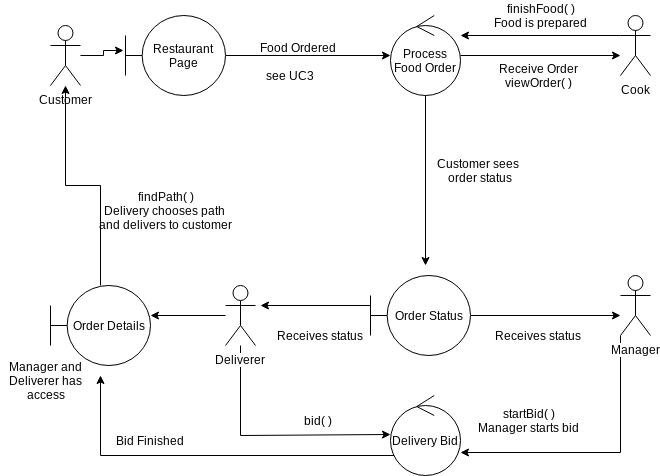

The diagram above was exported from draw.io. Its source (the exported page's mxGraphModel, read from the mxfile embedded in the PNG):
<mxGraphModel dx="868" dy="522" grid="1" gridSize="10" guides="1" tooltips="1" connect="1" arrows="1" fold="1" page="1" pageScale="1" pageWidth="850" pageHeight="1100" math="0" shadow="0">
  <root>
    <mxCell id="0" />
    <mxCell id="1" parent="0" />
    <mxCell id="F3fOIk_2OG4nAg-fdxbP-43" value="Customer sees &lt;br&gt;order status" style="text;html=1;align=center;verticalAlign=middle;resizable=0;points=[];;autosize=1;" parent="1" vertex="1">
      <mxGeometry x="478" y="230" width="100" height="30" as="geometry" />
    </mxCell>
    <mxCell id="F3fOIk_2OG4nAg-fdxbP-10" style="edgeStyle=orthogonalEdgeStyle;rounded=0;orthogonalLoop=1;jettySize=auto;html=1;entryX=-0.018;entryY=0.433;entryDx=0;entryDy=0;entryPerimeter=0;" parent="1" source="F3fOIk_2OG4nAg-fdxbP-1" target="F3fOIk_2OG4nAg-fdxbP-5" edge="1">
      <mxGeometry relative="1" as="geometry" />
    </mxCell>
    <mxCell id="F3fOIk_2OG4nAg-fdxbP-1" value="Customer" style="shape=umlActor;verticalLabelPosition=bottom;labelBackgroundColor=#ffffff;verticalAlign=top;html=1;" parent="1" vertex="1">
      <mxGeometry x="100" y="100" width="30" height="60" as="geometry" />
    </mxCell>
    <mxCell id="F3fOIk_2OG4nAg-fdxbP-34" style="edgeStyle=orthogonalEdgeStyle;rounded=0;orthogonalLoop=1;jettySize=auto;html=1;entryX=0.006;entryY=0.482;entryDx=0;entryDy=0;entryPerimeter=0;" parent="1" source="F3fOIk_2OG4nAg-fdxbP-2" target="F3fOIk_2OG4nAg-fdxbP-7" edge="1">
      <mxGeometry relative="1" as="geometry">
        <Array as="points">
          <mxPoint x="290" y="510" />
        </Array>
      </mxGeometry>
    </mxCell>
    <mxCell id="F3fOIk_2OG4nAg-fdxbP-40" style="edgeStyle=orthogonalEdgeStyle;rounded=0;orthogonalLoop=1;jettySize=auto;html=1;entryX=1;entryY=0.375;entryDx=0;entryDy=0;entryPerimeter=0;" parent="1" source="F3fOIk_2OG4nAg-fdxbP-2" target="F3fOIk_2OG4nAg-fdxbP-38" edge="1">
      <mxGeometry relative="1" as="geometry" />
    </mxCell>
    <mxCell id="F3fOIk_2OG4nAg-fdxbP-2" value="Deliverer" style="shape=umlActor;verticalLabelPosition=bottom;labelBackgroundColor=#ffffff;verticalAlign=top;html=1;" parent="1" vertex="1">
      <mxGeometry x="275" y="360" width="30" height="60" as="geometry" />
    </mxCell>
    <mxCell id="F3fOIk_2OG4nAg-fdxbP-28" style="edgeStyle=orthogonalEdgeStyle;rounded=0;orthogonalLoop=1;jettySize=auto;html=1;exitX=0;exitY=1;exitDx=0;exitDy=0;exitPerimeter=0;entryX=1;entryY=0.713;entryDx=0;entryDy=0;entryPerimeter=0;" parent="1" source="F3fOIk_2OG4nAg-fdxbP-3" target="F3fOIk_2OG4nAg-fdxbP-7" edge="1">
      <mxGeometry relative="1" as="geometry" />
    </mxCell>
    <mxCell id="F3fOIk_2OG4nAg-fdxbP-3" value="Manager" style="shape=umlActor;verticalLabelPosition=bottom;labelBackgroundColor=#ffffff;verticalAlign=top;html=1;" parent="1" vertex="1">
      <mxGeometry x="670" y="350" width="30" height="60" as="geometry" />
    </mxCell>
    <mxCell id="F3fOIk_2OG4nAg-fdxbP-15" style="edgeStyle=orthogonalEdgeStyle;rounded=0;orthogonalLoop=1;jettySize=auto;html=1;exitX=0;exitY=0.3333333333333333;exitDx=0;exitDy=0;exitPerimeter=0;" parent="1" source="F3fOIk_2OG4nAg-fdxbP-4" edge="1">
      <mxGeometry relative="1" as="geometry">
        <mxPoint x="510" y="110" as="targetPoint" />
      </mxGeometry>
    </mxCell>
    <mxCell id="F3fOIk_2OG4nAg-fdxbP-4" value="Cook" style="shape=umlActor;verticalLabelPosition=bottom;labelBackgroundColor=#ffffff;verticalAlign=top;html=1;" parent="1" vertex="1">
      <mxGeometry x="670" y="90" width="30" height="60" as="geometry" />
    </mxCell>
    <mxCell id="F3fOIk_2OG4nAg-fdxbP-11" style="edgeStyle=orthogonalEdgeStyle;rounded=0;orthogonalLoop=1;jettySize=auto;html=1;" parent="1" source="F3fOIk_2OG4nAg-fdxbP-5" target="F3fOIk_2OG4nAg-fdxbP-6" edge="1">
      <mxGeometry relative="1" as="geometry" />
    </mxCell>
    <mxCell id="F3fOIk_2OG4nAg-fdxbP-5" value="Restaurant Page" style="shape=umlBoundary;whiteSpace=wrap;html=1;" parent="1" vertex="1">
      <mxGeometry x="175" y="90" width="100" height="80" as="geometry" />
    </mxCell>
    <mxCell id="F3fOIk_2OG4nAg-fdxbP-13" style="edgeStyle=orthogonalEdgeStyle;rounded=0;orthogonalLoop=1;jettySize=auto;html=1;" parent="1" source="F3fOIk_2OG4nAg-fdxbP-6" edge="1">
      <mxGeometry relative="1" as="geometry">
        <mxPoint x="670" y="130" as="targetPoint" />
      </mxGeometry>
    </mxCell>
    <mxCell id="F3fOIk_2OG4nAg-fdxbP-27" style="edgeStyle=orthogonalEdgeStyle;rounded=0;orthogonalLoop=1;jettySize=auto;html=1;" parent="1" source="F3fOIk_2OG4nAg-fdxbP-6" edge="1">
      <mxGeometry relative="1" as="geometry">
        <mxPoint x="475" y="340" as="targetPoint" />
      </mxGeometry>
    </mxCell>
    <mxCell id="F3fOIk_2OG4nAg-fdxbP-6" value="Process Food Order" style="ellipse;shape=umlControl;whiteSpace=wrap;html=1;" parent="1" vertex="1">
      <mxGeometry x="440" y="90" width="70" height="80" as="geometry" />
    </mxCell>
    <mxCell id="F3fOIk_2OG4nAg-fdxbP-37" style="edgeStyle=orthogonalEdgeStyle;rounded=0;orthogonalLoop=1;jettySize=auto;html=1;" parent="1" source="F3fOIk_2OG4nAg-fdxbP-7" edge="1">
      <mxGeometry relative="1" as="geometry">
        <mxPoint x="150" y="450" as="targetPoint" />
        <Array as="points">
          <mxPoint x="150" y="530" />
        </Array>
      </mxGeometry>
    </mxCell>
    <mxCell id="F3fOIk_2OG4nAg-fdxbP-7" value="Delivery Bid" style="ellipse;shape=umlControl;whiteSpace=wrap;html=1;" parent="1" vertex="1">
      <mxGeometry x="440" y="470" width="70" height="80" as="geometry" />
    </mxCell>
    <mxCell id="F3fOIk_2OG4nAg-fdxbP-24" style="edgeStyle=orthogonalEdgeStyle;rounded=0;orthogonalLoop=1;jettySize=auto;html=1;" parent="1" source="F3fOIk_2OG4nAg-fdxbP-8" edge="1">
      <mxGeometry relative="1" as="geometry">
        <mxPoint x="670" y="390" as="targetPoint" />
      </mxGeometry>
    </mxCell>
    <mxCell id="F3fOIk_2OG4nAg-fdxbP-29" style="edgeStyle=orthogonalEdgeStyle;rounded=0;orthogonalLoop=1;jettySize=auto;html=1;" parent="1" source="F3fOIk_2OG4nAg-fdxbP-8" edge="1">
      <mxGeometry relative="1" as="geometry">
        <mxPoint x="310" y="380" as="targetPoint" />
        <Array as="points">
          <mxPoint x="310" y="380" />
        </Array>
      </mxGeometry>
    </mxCell>
    <mxCell id="F3fOIk_2OG4nAg-fdxbP-8" value="Order Status" style="shape=umlBoundary;whiteSpace=wrap;html=1;" parent="1" vertex="1">
      <mxGeometry x="420" y="350" width="100" height="80" as="geometry" />
    </mxCell>
    <mxCell id="F3fOIk_2OG4nAg-fdxbP-12" value="Food Ordered" style="text;html=1;align=center;verticalAlign=middle;resizable=0;points=[];;autosize=1;" parent="1" vertex="1">
      <mxGeometry x="303" y="112" width="90" height="20" as="geometry" />
    </mxCell>
    <mxCell id="F3fOIk_2OG4nAg-fdxbP-14" value="Receive Order&lt;br&gt;viewOrder( )" style="text;html=1;align=center;verticalAlign=middle;resizable=0;points=[];;autosize=1;" parent="1" vertex="1">
      <mxGeometry x="543" y="135" width="90" height="30" as="geometry" />
    </mxCell>
    <mxCell id="F3fOIk_2OG4nAg-fdxbP-16" value="finishFood( )&lt;br&gt;Food is prepared" style="text;html=1;align=center;verticalAlign=middle;resizable=0;points=[];;autosize=1;" parent="1" vertex="1">
      <mxGeometry x="535" y="75" width="110" height="30" as="geometry" />
    </mxCell>
    <mxCell id="F3fOIk_2OG4nAg-fdxbP-19" value="startBid( )&lt;br&gt;Manager starts bid" style="text;html=1;align=center;verticalAlign=middle;resizable=0;points=[];;autosize=1;" parent="1" vertex="1">
      <mxGeometry x="523" y="480" width="110" height="30" as="geometry" />
    </mxCell>
    <mxCell id="F3fOIk_2OG4nAg-fdxbP-26" value="Receives status" style="text;html=1;align=center;verticalAlign=middle;resizable=0;points=[];;autosize=1;" parent="1" vertex="1">
      <mxGeometry x="538" y="400" width="100" height="20" as="geometry" />
    </mxCell>
    <mxCell id="F3fOIk_2OG4nAg-fdxbP-30" value="Receives status" style="text;html=1;align=center;verticalAlign=middle;resizable=0;points=[];;autosize=1;" parent="1" vertex="1">
      <mxGeometry x="320" y="400" width="100" height="20" as="geometry" />
    </mxCell>
    <mxCell id="F3fOIk_2OG4nAg-fdxbP-35" value="bid( )" style="text;html=1;align=center;verticalAlign=middle;resizable=0;points=[];;autosize=1;" parent="1" vertex="1">
      <mxGeometry x="348" y="485" width="40" height="20" as="geometry" />
    </mxCell>
    <mxCell id="F3fOIk_2OG4nAg-fdxbP-41" style="edgeStyle=orthogonalEdgeStyle;rounded=0;orthogonalLoop=1;jettySize=auto;html=1;" parent="1" source="F3fOIk_2OG4nAg-fdxbP-38" target="F3fOIk_2OG4nAg-fdxbP-1" edge="1">
      <mxGeometry relative="1" as="geometry" />
    </mxCell>
    <mxCell id="F3fOIk_2OG4nAg-fdxbP-38" value="Order Details" style="shape=umlBoundary;whiteSpace=wrap;html=1;" parent="1" vertex="1">
      <mxGeometry x="100" y="360" width="100" height="80" as="geometry" />
    </mxCell>
    <mxCell id="F3fOIk_2OG4nAg-fdxbP-39" value="Bid Finished" style="text;html=1;align=center;verticalAlign=middle;resizable=0;points=[];;autosize=1;" parent="1" vertex="1">
      <mxGeometry x="160" y="505" width="80" height="20" as="geometry" />
    </mxCell>
    <mxCell id="F3fOIk_2OG4nAg-fdxbP-42" value="findPath( )&lt;br&gt;Delivery chooses path&amp;nbsp;&lt;br&gt;and delivers to customer" style="text;html=1;align=center;verticalAlign=middle;resizable=0;points=[];;autosize=1;" parent="1" vertex="1">
      <mxGeometry x="140" y="260" width="150" height="50" as="geometry" />
    </mxCell>
    <mxCell id="F3fOIk_2OG4nAg-fdxbP-44" value="Manager and&lt;br&gt;Deliverer has&lt;br&gt;access" style="text;html=1;align=center;verticalAlign=middle;resizable=0;points=[];;autosize=1;" parent="1" vertex="1">
      <mxGeometry x="50" y="430" width="90" height="50" as="geometry" />
    </mxCell>
    <mxCell id="F3fOIk_2OG4nAg-fdxbP-45" value="see UC3" style="text;html=1;align=center;verticalAlign=middle;resizable=0;points=[];;autosize=1;" parent="1" vertex="1">
      <mxGeometry x="310" y="140" width="60" height="20" as="geometry" />
    </mxCell>
  </root>
</mxGraphModel>